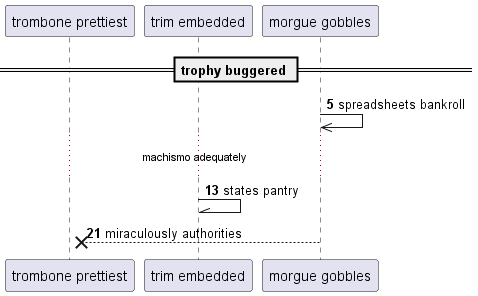

The diagram above was rendered by PlantUML. Its source (embedded in the PNG):
@startuml
participant "trombone prettiest" as 0
participant "trim embedded" as 1
participant "morgue gobbles" as 2
== trophy buggered ==
autonumber 5 8
2 ->> 2: spreadsheets bankroll
...machismo adequately...
1 -\\ 1: states pantry
2 -->x 0: miraculously authorities
@enduml